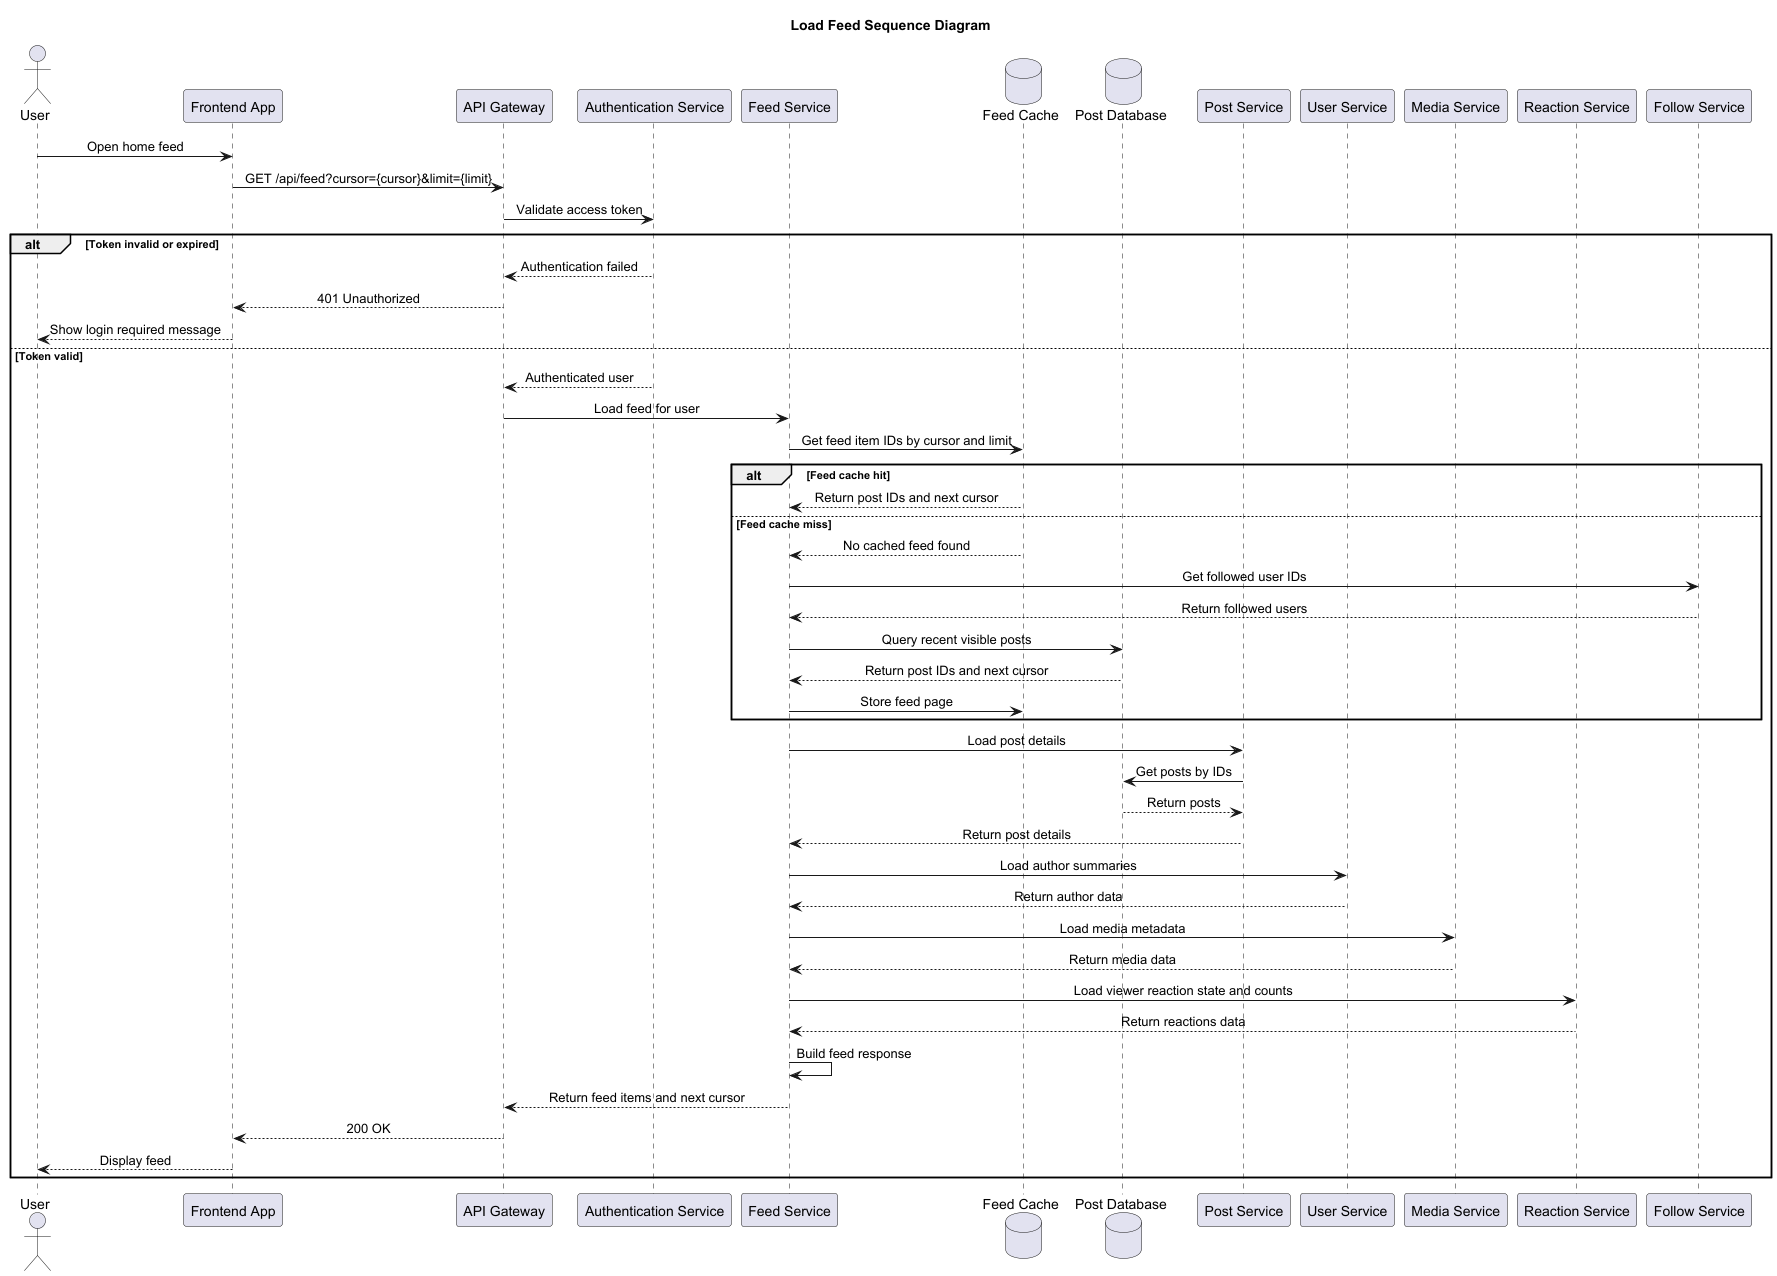

The diagram above was rendered by PlantUML. Its source (embedded in the PNG):
@startuml
title Load Feed Sequence Diagram

skinparam shadowing false
skinparam sequenceMessageAlign center

actor "User" as User
participant "Frontend App" as Frontend
participant "API Gateway" as Gateway
participant "Authentication Service" as AuthService
participant "Feed Service" as FeedService
database "Feed Cache" as FeedCache
database "Post Database" as PostDB
participant "Post Service" as PostService
participant "User Service" as UserService
participant "Media Service" as MediaService
participant "Reaction Service" as ReactionService
participant "Follow Service" as FollowService

User -> Frontend: Open home feed
Frontend -> Gateway: GET /api/feed?cursor={cursor}&limit={limit}
Gateway -> AuthService: Validate access token

alt Token invalid or expired
  AuthService --> Gateway: Authentication failed
  Gateway --> Frontend: 401 Unauthorized
  Frontend --> User: Show login required message
else Token valid
  AuthService --> Gateway: Authenticated user
  Gateway -> FeedService: Load feed for user
  FeedService -> FeedCache: Get feed item IDs by cursor and limit

  alt Feed cache hit
    FeedCache --> FeedService: Return post IDs and next cursor
  else Feed cache miss
    FeedCache --> FeedService: No cached feed found
    FeedService -> FollowService: Get followed user IDs
    FollowService --> FeedService: Return followed users
    FeedService -> PostDB: Query recent visible posts
    PostDB --> FeedService: Return post IDs and next cursor
    FeedService -> FeedCache: Store feed page
  end

  FeedService -> PostService: Load post details
  PostService -> PostDB: Get posts by IDs
  PostDB --> PostService: Return posts
  PostService --> FeedService: Return post details

  FeedService -> UserService: Load author summaries
  UserService --> FeedService: Return author data

  FeedService -> MediaService: Load media metadata
  MediaService --> FeedService: Return media data

  FeedService -> ReactionService: Load viewer reaction state and counts
  ReactionService --> FeedService: Return reactions data

  FeedService -> FeedService: Build feed response
  FeedService --> Gateway: Return feed items and next cursor
  Gateway --> Frontend: 200 OK
  Frontend --> User: Display feed
end

@enduml